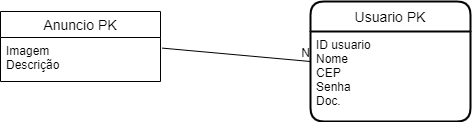

The diagram above was exported from draw.io. Its source (the exported page's mxGraphModel, read from the mxfile embedded in the PNG):
<mxGraphModel dx="976" dy="529" grid="1" gridSize="10" guides="1" tooltips="1" connect="1" arrows="1" fold="1" page="1" pageScale="1" pageWidth="827" pageHeight="1169" math="0" shadow="0">
  <root>
    <mxCell id="0" />
    <mxCell id="1" parent="0" />
    <mxCell id="mI0nMNJ46E6QX-BhrqW5-14" value="Usuario PK" style="swimlane;childLayout=stackLayout;horizontal=1;startSize=30;horizontalStack=0;rounded=1;fontSize=14;fontStyle=0;strokeWidth=2;resizeParent=0;resizeLast=1;shadow=0;dashed=0;align=center;" parent="1" vertex="1">
      <mxGeometry x="430" y="40" width="160" height="120" as="geometry" />
    </mxCell>
    <mxCell id="mI0nMNJ46E6QX-BhrqW5-15" value="ID usuario&#10;Nome&#10;CEP&#10;Senha&#10;Doc." style="align=left;strokeColor=none;fillColor=none;spacingLeft=4;fontSize=12;verticalAlign=top;resizable=0;rotatable=0;part=1;" parent="mI0nMNJ46E6QX-BhrqW5-14" vertex="1">
      <mxGeometry y="30" width="160" height="90" as="geometry" />
    </mxCell>
    <mxCell id="mI0nMNJ46E6QX-BhrqW5-22" value="Anuncio PK" style="swimlane;fontStyle=0;childLayout=stackLayout;horizontal=1;startSize=26;horizontalStack=0;resizeParent=1;resizeParentMax=0;resizeLast=0;collapsible=1;marginBottom=0;align=center;fontSize=14;" parent="1" vertex="1">
      <mxGeometry x="120" y="50" width="160" height="70" as="geometry" />
    </mxCell>
    <mxCell id="mI0nMNJ46E6QX-BhrqW5-24" value="Imagem&#10;Descrição" style="text;strokeColor=none;fillColor=none;spacingLeft=4;spacingRight=4;overflow=hidden;rotatable=0;points=[[0,0.5],[1,0.5]];portConstraint=eastwest;fontSize=12;" parent="mI0nMNJ46E6QX-BhrqW5-22" vertex="1">
      <mxGeometry y="26" width="160" height="44" as="geometry" />
    </mxCell>
    <mxCell id="mI0nMNJ46E6QX-BhrqW5-43" value="" style="endArrow=none;html=1;rounded=0;entryX=0;entryY=0.5;entryDx=0;entryDy=0;exitX=1.01;exitY=0.241;exitDx=0;exitDy=0;exitPerimeter=0;" parent="1" target="mI0nMNJ46E6QX-BhrqW5-14" edge="1" source="mI0nMNJ46E6QX-BhrqW5-24">
      <mxGeometry relative="1" as="geometry">
        <mxPoint x="250" y="224.5" as="sourcePoint" />
        <mxPoint x="410" y="224.5" as="targetPoint" />
      </mxGeometry>
    </mxCell>
    <mxCell id="mI0nMNJ46E6QX-BhrqW5-44" value="N" style="resizable=0;html=1;align=right;verticalAlign=bottom;" parent="mI0nMNJ46E6QX-BhrqW5-43" connectable="0" vertex="1">
      <mxGeometry x="1" relative="1" as="geometry" />
    </mxCell>
  </root>
</mxGraphModel>